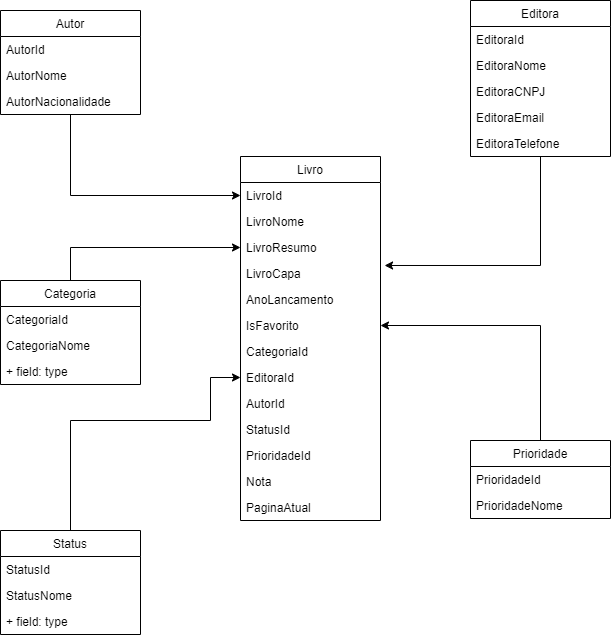

The diagram above was exported from draw.io. Its source (the exported page's mxGraphModel, read from the mxfile embedded in the PNG):
<mxGraphModel dx="1102" dy="865" grid="1" gridSize="10" guides="1" tooltips="1" connect="1" arrows="1" fold="1" page="1" pageScale="1" pageWidth="827" pageHeight="1169" math="0" shadow="0">
  <root>
    <mxCell id="WIyWlLk6GJQsqaUBKTNV-0" />
    <mxCell id="WIyWlLk6GJQsqaUBKTNV-1" parent="WIyWlLk6GJQsqaUBKTNV-0" />
    <mxCell id="6t071WLHONe3zxVdtt8c-0" value="Livro" style="swimlane;fontStyle=0;childLayout=stackLayout;horizontal=1;startSize=26;fillColor=none;horizontalStack=0;resizeParent=1;resizeParentMax=0;resizeLast=0;collapsible=1;marginBottom=0;" parent="WIyWlLk6GJQsqaUBKTNV-1" vertex="1">
      <mxGeometry x="390" y="196" width="140" height="364" as="geometry" />
    </mxCell>
    <mxCell id="6t071WLHONe3zxVdtt8c-1" value="LivroId" style="text;strokeColor=none;fillColor=none;align=left;verticalAlign=top;spacingLeft=4;spacingRight=4;overflow=hidden;rotatable=0;points=[[0,0.5],[1,0.5]];portConstraint=eastwest;" parent="6t071WLHONe3zxVdtt8c-0" vertex="1">
      <mxGeometry y="26" width="140" height="26" as="geometry" />
    </mxCell>
    <mxCell id="6t071WLHONe3zxVdtt8c-2" value="LivroNome" style="text;strokeColor=none;fillColor=none;align=left;verticalAlign=top;spacingLeft=4;spacingRight=4;overflow=hidden;rotatable=0;points=[[0,0.5],[1,0.5]];portConstraint=eastwest;" parent="6t071WLHONe3zxVdtt8c-0" vertex="1">
      <mxGeometry y="52" width="140" height="26" as="geometry" />
    </mxCell>
    <mxCell id="6t071WLHONe3zxVdtt8c-3" value="LivroResumo" style="text;strokeColor=none;fillColor=none;align=left;verticalAlign=top;spacingLeft=4;spacingRight=4;overflow=hidden;rotatable=0;points=[[0,0.5],[1,0.5]];portConstraint=eastwest;" parent="6t071WLHONe3zxVdtt8c-0" vertex="1">
      <mxGeometry y="78" width="140" height="26" as="geometry" />
    </mxCell>
    <mxCell id="6t071WLHONe3zxVdtt8c-16" value="LivroCapa" style="text;strokeColor=none;fillColor=none;align=left;verticalAlign=top;spacingLeft=4;spacingRight=4;overflow=hidden;rotatable=0;points=[[0,0.5],[1,0.5]];portConstraint=eastwest;" parent="6t071WLHONe3zxVdtt8c-0" vertex="1">
      <mxGeometry y="104" width="140" height="26" as="geometry" />
    </mxCell>
    <mxCell id="6t071WLHONe3zxVdtt8c-4" value="AnoLancamento" style="text;strokeColor=none;fillColor=none;align=left;verticalAlign=top;spacingLeft=4;spacingRight=4;overflow=hidden;rotatable=0;points=[[0,0.5],[1,0.5]];portConstraint=eastwest;" parent="6t071WLHONe3zxVdtt8c-0" vertex="1">
      <mxGeometry y="130" width="140" height="26" as="geometry" />
    </mxCell>
    <mxCell id="6t071WLHONe3zxVdtt8c-5" value="IsFavorito" style="text;strokeColor=none;fillColor=none;align=left;verticalAlign=top;spacingLeft=4;spacingRight=4;overflow=hidden;rotatable=0;points=[[0,0.5],[1,0.5]];portConstraint=eastwest;" parent="6t071WLHONe3zxVdtt8c-0" vertex="1">
      <mxGeometry y="156" width="140" height="26" as="geometry" />
    </mxCell>
    <mxCell id="6t071WLHONe3zxVdtt8c-11" value="CategoriaId" style="text;strokeColor=none;fillColor=none;align=left;verticalAlign=top;spacingLeft=4;spacingRight=4;overflow=hidden;rotatable=0;points=[[0,0.5],[1,0.5]];portConstraint=eastwest;" parent="6t071WLHONe3zxVdtt8c-0" vertex="1">
      <mxGeometry y="182" width="140" height="26" as="geometry" />
    </mxCell>
    <mxCell id="6t071WLHONe3zxVdtt8c-26" value="EditoraId" style="text;strokeColor=none;fillColor=none;align=left;verticalAlign=top;spacingLeft=4;spacingRight=4;overflow=hidden;rotatable=0;points=[[0,0.5],[1,0.5]];portConstraint=eastwest;" parent="6t071WLHONe3zxVdtt8c-0" vertex="1">
      <mxGeometry y="208" width="140" height="26" as="geometry" />
    </mxCell>
    <mxCell id="6t071WLHONe3zxVdtt8c-18" value="AutorId" style="text;strokeColor=none;fillColor=none;align=left;verticalAlign=top;spacingLeft=4;spacingRight=4;overflow=hidden;rotatable=0;points=[[0,0.5],[1,0.5]];portConstraint=eastwest;" parent="6t071WLHONe3zxVdtt8c-0" vertex="1">
      <mxGeometry y="234" width="140" height="26" as="geometry" />
    </mxCell>
    <mxCell id="6t071WLHONe3zxVdtt8c-33" value="StatusId" style="text;strokeColor=none;fillColor=none;align=left;verticalAlign=top;spacingLeft=4;spacingRight=4;overflow=hidden;rotatable=0;points=[[0,0.5],[1,0.5]];portConstraint=eastwest;" parent="6t071WLHONe3zxVdtt8c-0" vertex="1">
      <mxGeometry y="260" width="140" height="26" as="geometry" />
    </mxCell>
    <mxCell id="6t071WLHONe3zxVdtt8c-41" value="PrioridadeId" style="text;strokeColor=none;fillColor=none;align=left;verticalAlign=top;spacingLeft=4;spacingRight=4;overflow=hidden;rotatable=0;points=[[0,0.5],[1,0.5]];portConstraint=eastwest;" parent="6t071WLHONe3zxVdtt8c-0" vertex="1">
      <mxGeometry y="286" width="140" height="26" as="geometry" />
    </mxCell>
    <mxCell id="6t071WLHONe3zxVdtt8c-42" value="Nota" style="text;strokeColor=none;fillColor=none;align=left;verticalAlign=top;spacingLeft=4;spacingRight=4;overflow=hidden;rotatable=0;points=[[0,0.5],[1,0.5]];portConstraint=eastwest;" parent="6t071WLHONe3zxVdtt8c-0" vertex="1">
      <mxGeometry y="312" width="140" height="26" as="geometry" />
    </mxCell>
    <mxCell id="6t071WLHONe3zxVdtt8c-43" value="PaginaAtual" style="text;strokeColor=none;fillColor=none;align=left;verticalAlign=top;spacingLeft=4;spacingRight=4;overflow=hidden;rotatable=0;points=[[0,0.5],[1,0.5]];portConstraint=eastwest;" parent="6t071WLHONe3zxVdtt8c-0" vertex="1">
      <mxGeometry y="338" width="140" height="26" as="geometry" />
    </mxCell>
    <mxCell id="6t071WLHONe3zxVdtt8c-10" style="edgeStyle=orthogonalEdgeStyle;rounded=0;orthogonalLoop=1;jettySize=auto;html=1;entryX=0;entryY=0.5;entryDx=0;entryDy=0;" parent="WIyWlLk6GJQsqaUBKTNV-1" source="6t071WLHONe3zxVdtt8c-6" target="6t071WLHONe3zxVdtt8c-3" edge="1">
      <mxGeometry relative="1" as="geometry" />
    </mxCell>
    <mxCell id="6t071WLHONe3zxVdtt8c-6" value="Categoria" style="swimlane;fontStyle=0;childLayout=stackLayout;horizontal=1;startSize=26;fillColor=none;horizontalStack=0;resizeParent=1;resizeParentMax=0;resizeLast=0;collapsible=1;marginBottom=0;" parent="WIyWlLk6GJQsqaUBKTNV-1" vertex="1">
      <mxGeometry x="150" y="320" width="140" height="104" as="geometry" />
    </mxCell>
    <mxCell id="6t071WLHONe3zxVdtt8c-7" value="CategoriaId" style="text;strokeColor=none;fillColor=none;align=left;verticalAlign=top;spacingLeft=4;spacingRight=4;overflow=hidden;rotatable=0;points=[[0,0.5],[1,0.5]];portConstraint=eastwest;" parent="6t071WLHONe3zxVdtt8c-6" vertex="1">
      <mxGeometry y="26" width="140" height="26" as="geometry" />
    </mxCell>
    <mxCell id="6t071WLHONe3zxVdtt8c-8" value="CategoriaNome" style="text;strokeColor=none;fillColor=none;align=left;verticalAlign=top;spacingLeft=4;spacingRight=4;overflow=hidden;rotatable=0;points=[[0,0.5],[1,0.5]];portConstraint=eastwest;" parent="6t071WLHONe3zxVdtt8c-6" vertex="1">
      <mxGeometry y="52" width="140" height="26" as="geometry" />
    </mxCell>
    <mxCell id="6t071WLHONe3zxVdtt8c-9" value="+ field: type" style="text;strokeColor=none;fillColor=none;align=left;verticalAlign=top;spacingLeft=4;spacingRight=4;overflow=hidden;rotatable=0;points=[[0,0.5],[1,0.5]];portConstraint=eastwest;" parent="6t071WLHONe3zxVdtt8c-6" vertex="1">
      <mxGeometry y="78" width="140" height="26" as="geometry" />
    </mxCell>
    <mxCell id="6t071WLHONe3zxVdtt8c-17" style="edgeStyle=orthogonalEdgeStyle;rounded=0;orthogonalLoop=1;jettySize=auto;html=1;entryX=0;entryY=0.5;entryDx=0;entryDy=0;" parent="WIyWlLk6GJQsqaUBKTNV-1" source="6t071WLHONe3zxVdtt8c-12" target="6t071WLHONe3zxVdtt8c-1" edge="1">
      <mxGeometry relative="1" as="geometry" />
    </mxCell>
    <mxCell id="6t071WLHONe3zxVdtt8c-12" value="Autor" style="swimlane;fontStyle=0;childLayout=stackLayout;horizontal=1;startSize=26;fillColor=none;horizontalStack=0;resizeParent=1;resizeParentMax=0;resizeLast=0;collapsible=1;marginBottom=0;" parent="WIyWlLk6GJQsqaUBKTNV-1" vertex="1">
      <mxGeometry x="150" y="50" width="140" height="104" as="geometry" />
    </mxCell>
    <mxCell id="6t071WLHONe3zxVdtt8c-13" value="AutorId" style="text;strokeColor=none;fillColor=none;align=left;verticalAlign=top;spacingLeft=4;spacingRight=4;overflow=hidden;rotatable=0;points=[[0,0.5],[1,0.5]];portConstraint=eastwest;" parent="6t071WLHONe3zxVdtt8c-12" vertex="1">
      <mxGeometry y="26" width="140" height="26" as="geometry" />
    </mxCell>
    <mxCell id="6t071WLHONe3zxVdtt8c-14" value="AutorNome" style="text;strokeColor=none;fillColor=none;align=left;verticalAlign=top;spacingLeft=4;spacingRight=4;overflow=hidden;rotatable=0;points=[[0,0.5],[1,0.5]];portConstraint=eastwest;" parent="6t071WLHONe3zxVdtt8c-12" vertex="1">
      <mxGeometry y="52" width="140" height="26" as="geometry" />
    </mxCell>
    <mxCell id="6t071WLHONe3zxVdtt8c-15" value="AutorNacionalidade" style="text;strokeColor=none;fillColor=none;align=left;verticalAlign=top;spacingLeft=4;spacingRight=4;overflow=hidden;rotatable=0;points=[[0,0.5],[1,0.5]];portConstraint=eastwest;" parent="6t071WLHONe3zxVdtt8c-12" vertex="1">
      <mxGeometry y="78" width="140" height="26" as="geometry" />
    </mxCell>
    <mxCell id="6t071WLHONe3zxVdtt8c-25" style="edgeStyle=orthogonalEdgeStyle;rounded=0;orthogonalLoop=1;jettySize=auto;html=1;entryX=1.029;entryY=0.192;entryDx=0;entryDy=0;entryPerimeter=0;" parent="WIyWlLk6GJQsqaUBKTNV-1" source="6t071WLHONe3zxVdtt8c-19" target="6t071WLHONe3zxVdtt8c-16" edge="1">
      <mxGeometry relative="1" as="geometry">
        <mxPoint x="560" y="300" as="targetPoint" />
      </mxGeometry>
    </mxCell>
    <mxCell id="6t071WLHONe3zxVdtt8c-19" value="Editora" style="swimlane;fontStyle=0;childLayout=stackLayout;horizontal=1;startSize=26;fillColor=none;horizontalStack=0;resizeParent=1;resizeParentMax=0;resizeLast=0;collapsible=1;marginBottom=0;" parent="WIyWlLk6GJQsqaUBKTNV-1" vertex="1">
      <mxGeometry x="620" y="40" width="140" height="156" as="geometry" />
    </mxCell>
    <mxCell id="6t071WLHONe3zxVdtt8c-20" value="EditoraId" style="text;strokeColor=none;fillColor=none;align=left;verticalAlign=top;spacingLeft=4;spacingRight=4;overflow=hidden;rotatable=0;points=[[0,0.5],[1,0.5]];portConstraint=eastwest;" parent="6t071WLHONe3zxVdtt8c-19" vertex="1">
      <mxGeometry y="26" width="140" height="26" as="geometry" />
    </mxCell>
    <mxCell id="6t071WLHONe3zxVdtt8c-21" value="EditoraNome" style="text;strokeColor=none;fillColor=none;align=left;verticalAlign=top;spacingLeft=4;spacingRight=4;overflow=hidden;rotatable=0;points=[[0,0.5],[1,0.5]];portConstraint=eastwest;" parent="6t071WLHONe3zxVdtt8c-19" vertex="1">
      <mxGeometry y="52" width="140" height="26" as="geometry" />
    </mxCell>
    <mxCell id="6t071WLHONe3zxVdtt8c-22" value="EditoraCNPJ" style="text;strokeColor=none;fillColor=none;align=left;verticalAlign=top;spacingLeft=4;spacingRight=4;overflow=hidden;rotatable=0;points=[[0,0.5],[1,0.5]];portConstraint=eastwest;" parent="6t071WLHONe3zxVdtt8c-19" vertex="1">
      <mxGeometry y="78" width="140" height="26" as="geometry" />
    </mxCell>
    <mxCell id="6t071WLHONe3zxVdtt8c-23" value="EditoraEmail" style="text;strokeColor=none;fillColor=none;align=left;verticalAlign=top;spacingLeft=4;spacingRight=4;overflow=hidden;rotatable=0;points=[[0,0.5],[1,0.5]];portConstraint=eastwest;" parent="6t071WLHONe3zxVdtt8c-19" vertex="1">
      <mxGeometry y="104" width="140" height="26" as="geometry" />
    </mxCell>
    <mxCell id="6t071WLHONe3zxVdtt8c-24" value="EditoraTelefone" style="text;strokeColor=none;fillColor=none;align=left;verticalAlign=top;spacingLeft=4;spacingRight=4;overflow=hidden;rotatable=0;points=[[0,0.5],[1,0.5]];portConstraint=eastwest;" parent="6t071WLHONe3zxVdtt8c-19" vertex="1">
      <mxGeometry y="130" width="140" height="26" as="geometry" />
    </mxCell>
    <mxCell id="6t071WLHONe3zxVdtt8c-44" style="edgeStyle=orthogonalEdgeStyle;rounded=0;orthogonalLoop=1;jettySize=auto;html=1;entryX=0;entryY=0.5;entryDx=0;entryDy=0;" parent="WIyWlLk6GJQsqaUBKTNV-1" source="6t071WLHONe3zxVdtt8c-28" target="6t071WLHONe3zxVdtt8c-26" edge="1">
      <mxGeometry relative="1" as="geometry">
        <Array as="points">
          <mxPoint x="220" y="460" />
          <mxPoint x="360" y="460" />
          <mxPoint x="360" y="417" />
        </Array>
      </mxGeometry>
    </mxCell>
    <mxCell id="6t071WLHONe3zxVdtt8c-28" value="Status" style="swimlane;fontStyle=0;childLayout=stackLayout;horizontal=1;startSize=26;fillColor=none;horizontalStack=0;resizeParent=1;resizeParentMax=0;resizeLast=0;collapsible=1;marginBottom=0;" parent="WIyWlLk6GJQsqaUBKTNV-1" vertex="1">
      <mxGeometry x="150" y="570" width="140" height="104" as="geometry" />
    </mxCell>
    <mxCell id="6t071WLHONe3zxVdtt8c-29" value="StatusId" style="text;strokeColor=none;fillColor=none;align=left;verticalAlign=top;spacingLeft=4;spacingRight=4;overflow=hidden;rotatable=0;points=[[0,0.5],[1,0.5]];portConstraint=eastwest;" parent="6t071WLHONe3zxVdtt8c-28" vertex="1">
      <mxGeometry y="26" width="140" height="26" as="geometry" />
    </mxCell>
    <mxCell id="6t071WLHONe3zxVdtt8c-30" value="StatusNome" style="text;strokeColor=none;fillColor=none;align=left;verticalAlign=top;spacingLeft=4;spacingRight=4;overflow=hidden;rotatable=0;points=[[0,0.5],[1,0.5]];portConstraint=eastwest;" parent="6t071WLHONe3zxVdtt8c-28" vertex="1">
      <mxGeometry y="52" width="140" height="26" as="geometry" />
    </mxCell>
    <mxCell id="6t071WLHONe3zxVdtt8c-31" value="+ field: type" style="text;strokeColor=none;fillColor=none;align=left;verticalAlign=top;spacingLeft=4;spacingRight=4;overflow=hidden;rotatable=0;points=[[0,0.5],[1,0.5]];portConstraint=eastwest;" parent="6t071WLHONe3zxVdtt8c-28" vertex="1">
      <mxGeometry y="78" width="140" height="26" as="geometry" />
    </mxCell>
    <mxCell id="6t071WLHONe3zxVdtt8c-40" style="edgeStyle=orthogonalEdgeStyle;rounded=0;orthogonalLoop=1;jettySize=auto;html=1;" parent="WIyWlLk6GJQsqaUBKTNV-1" source="6t071WLHONe3zxVdtt8c-34" target="6t071WLHONe3zxVdtt8c-5" edge="1">
      <mxGeometry relative="1" as="geometry" />
    </mxCell>
    <mxCell id="6t071WLHONe3zxVdtt8c-34" value="Prioridade" style="swimlane;fontStyle=0;childLayout=stackLayout;horizontal=1;startSize=26;fillColor=none;horizontalStack=0;resizeParent=1;resizeParentMax=0;resizeLast=0;collapsible=1;marginBottom=0;" parent="WIyWlLk6GJQsqaUBKTNV-1" vertex="1">
      <mxGeometry x="620" y="480" width="140" height="78" as="geometry" />
    </mxCell>
    <mxCell id="6t071WLHONe3zxVdtt8c-35" value="PrioridadeId" style="text;strokeColor=none;fillColor=none;align=left;verticalAlign=top;spacingLeft=4;spacingRight=4;overflow=hidden;rotatable=0;points=[[0,0.5],[1,0.5]];portConstraint=eastwest;" parent="6t071WLHONe3zxVdtt8c-34" vertex="1">
      <mxGeometry y="26" width="140" height="26" as="geometry" />
    </mxCell>
    <mxCell id="6t071WLHONe3zxVdtt8c-36" value="PrioridadeNome" style="text;strokeColor=none;fillColor=none;align=left;verticalAlign=top;spacingLeft=4;spacingRight=4;overflow=hidden;rotatable=0;points=[[0,0.5],[1,0.5]];portConstraint=eastwest;" parent="6t071WLHONe3zxVdtt8c-34" vertex="1">
      <mxGeometry y="52" width="140" height="26" as="geometry" />
    </mxCell>
  </root>
</mxGraphModel>